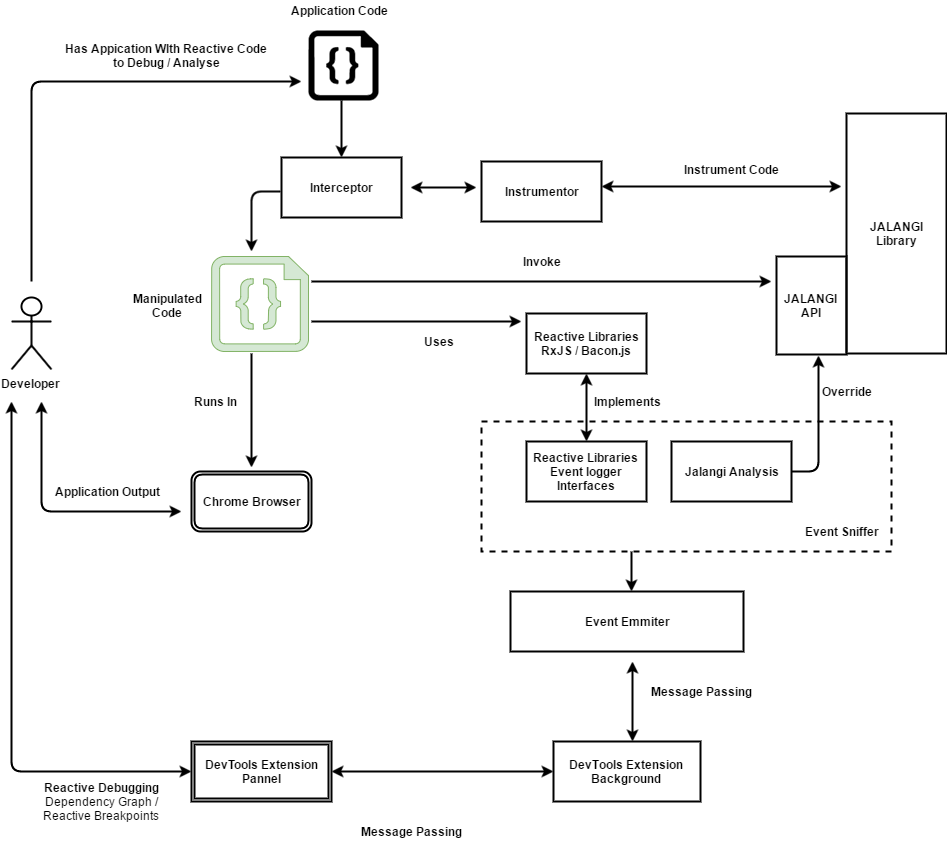

The diagram above was exported from draw.io. Its source (the exported page's mxGraphModel, read from the mxfile embedded in the PNG):
<mxGraphModel dx="1426" dy="720" grid="1" gridSize="10" guides="1" tooltips="1" connect="1" arrows="1" fold="1" page="1" pageScale="1" pageWidth="850" pageHeight="1400" background="#ffffff" math="0" shadow="0">
  <root>
    <mxCell id="0" />
    <mxCell id="1" parent="0" />
    <mxCell id="2" value="&lt;b&gt;Interceptor&lt;/b&gt;" style="whiteSpace=wrap;html=1;strokeColor=#000000;strokeWidth=2;fillColor=none;" vertex="1" parent="1">
      <mxGeometry x="306" y="319" width="120" height="60" as="geometry" />
    </mxCell>
    <mxCell id="3" value="" style="shadow=0;dashed=0;html=1;strokeColor=#82b366;shape=mxgraph.azure.code_file;fillColor=#d5e8d4;" vertex="1" parent="1">
      <mxGeometry x="236" y="418" width="97" height="95" as="geometry" />
    </mxCell>
    <mxCell id="4" value="" style="endArrow=classic;html=1;strokeWidth=2;entryX=0.5;entryY=0;" edge="1" target="2" parent="1">
      <mxGeometry width="50" height="50" relative="1" as="geometry">
        <mxPoint x="366" y="262" as="sourcePoint" />
        <mxPoint x="366" y="307" as="targetPoint" />
      </mxGeometry>
    </mxCell>
    <mxCell id="5" value="&lt;b&gt;Application Code&lt;/b&gt;" style="text;html=1;strokeColor=none;fillColor=none;align=center;verticalAlign=middle;whiteSpace=wrap;" vertex="1" parent="1">
      <mxGeometry x="306" y="162" width="115" height="20" as="geometry" />
    </mxCell>
    <mxCell id="6" value="" style="shadow=0;dashed=0;html=1;strokeColor=none;shape=mxgraph.azure.code_file;fillColor=#000000;" vertex="1" parent="1">
      <mxGeometry x="333" y="192" width="70" height="70" as="geometry" />
    </mxCell>
    <mxCell id="7" value="" style="endArrow=classic;html=1;strokeWidth=2;" edge="1" parent="1">
      <mxGeometry width="50" height="50" relative="1" as="geometry">
        <mxPoint x="305" y="353" as="sourcePoint" />
        <mxPoint x="276" y="413" as="targetPoint" />
        <Array as="points">
          <mxPoint x="276" y="353" />
        </Array>
      </mxGeometry>
    </mxCell>
    <mxCell id="8" value="&lt;b&gt;Manipulated Code&lt;/b&gt;" style="text;html=1;strokeColor=none;fillColor=none;align=center;verticalAlign=middle;whiteSpace=wrap;" vertex="1" parent="1">
      <mxGeometry x="168" y="449" width="48" height="36" as="geometry" />
    </mxCell>
    <mxCell id="9" value="&lt;br&gt;&lt;div&gt;&lt;b&gt;Jalangi Analysis&lt;/b&gt;&lt;/div&gt;&lt;div&gt;&lt;br&gt;&lt;/div&gt;" style="whiteSpace=wrap;html=1;strokeColor=#000000;strokeWidth=2;fillColor=none;gradientColor=none;" vertex="1" parent="1">
      <mxGeometry x="696" y="603" width="120" height="60" as="geometry" />
    </mxCell>
    <mxCell id="10" value="&lt;b&gt;Event Emmiter&lt;/b&gt;" style="whiteSpace=wrap;html=1;strokeColor=#000000;strokeWidth=2;fillColor=none;gradientColor=none;" vertex="1" parent="1">
      <mxGeometry x="535" y="753" width="233" height="60" as="geometry" />
    </mxCell>
    <mxCell id="11" value="" style="whiteSpace=wrap;html=1;strokeColor=#000000;strokeWidth=2;fillColor=none;gradientColor=none;dashed=1;" vertex="1" parent="1">
      <mxGeometry x="506" y="583" width="410" height="130" as="geometry" />
    </mxCell>
    <mxCell id="12" value="&lt;b&gt;Reactive Libraries&lt;/b&gt;&lt;div&gt;&lt;b&gt;RxJS / Bacon.js&lt;/b&gt;&lt;/div&gt;" style="whiteSpace=wrap;html=1;strokeColor=#000000;strokeWidth=2;fillColor=none;gradientColor=none;" vertex="1" parent="1">
      <mxGeometry x="551" y="475" width="120" height="60" as="geometry" />
    </mxCell>
    <mxCell id="13" value="" style="endArrow=classic;html=1;strokeWidth=2;exitX=1;exitY=0.5;" edge="1" source="9" parent="1">
      <mxGeometry width="50" height="50" relative="1" as="geometry">
        <mxPoint x="866" y="613" as="sourcePoint" />
        <mxPoint x="843" y="517" as="targetPoint" />
        <Array as="points">
          <mxPoint x="843" y="633" />
        </Array>
      </mxGeometry>
    </mxCell>
    <mxCell id="14" value="&lt;b&gt;DevTools Extension Background&lt;/b&gt;" style="whiteSpace=wrap;html=1;strokeColor=#000000;strokeWidth=2;fillColor=none;gradientColor=none;" vertex="1" parent="1">
      <mxGeometry x="578" y="903" width="147" height="60" as="geometry" />
    </mxCell>
    <mxCell id="15" value="&lt;b&gt;Developer&lt;/b&gt;" style="shape=umlActor;verticalLabelPosition=bottom;labelBackgroundColor=#ffffff;verticalAlign=top;html=1;strokeColor=#000000;strokeWidth=2;fillColor=none;gradientColor=none;" vertex="1" parent="1">
      <mxGeometry x="36" y="459" width="40" height="72" as="geometry" />
    </mxCell>
    <mxCell id="16" value="" style="endArrow=classic;html=1;strokeWidth=2;" edge="1" parent="1">
      <mxGeometry width="50" height="50" relative="1" as="geometry">
        <mxPoint x="56" y="443" as="sourcePoint" />
        <mxPoint x="326" y="243" as="targetPoint" />
        <Array as="points">
          <mxPoint x="56" y="243" />
        </Array>
      </mxGeometry>
    </mxCell>
    <mxCell id="17" value="&lt;b&gt;Has Appication WIth Reactive Code to Debug / Analyse&lt;/b&gt;" style="text;html=1;strokeColor=none;fillColor=none;align=center;verticalAlign=middle;whiteSpace=wrap;" vertex="1" parent="1">
      <mxGeometry x="86" y="207" width="210" height="20" as="geometry" />
    </mxCell>
    <mxCell id="18" value="&lt;b&gt;Override&lt;/b&gt;" style="text;html=1;strokeColor=none;fillColor=none;align=center;verticalAlign=middle;whiteSpace=wrap;" vertex="1" parent="1">
      <mxGeometry x="851" y="543" width="40" height="20" as="geometry" />
    </mxCell>
    <mxCell id="19" value="&lt;b&gt;Invoke&lt;/b&gt;" style="text;html=1;strokeColor=none;fillColor=none;align=center;verticalAlign=middle;whiteSpace=wrap;" vertex="1" parent="1">
      <mxGeometry x="546" y="413" width="40" height="20" as="geometry" />
    </mxCell>
    <mxCell id="20" value="" style="endArrow=classic;html=1;strokeWidth=2;" edge="1" parent="1">
      <mxGeometry width="50" height="50" relative="1" as="geometry">
        <mxPoint x="336" y="443" as="sourcePoint" />
        <mxPoint x="796" y="443" as="targetPoint" />
      </mxGeometry>
    </mxCell>
    <mxCell id="21" value="&lt;b&gt;Reactive Libraries Event logger Interfaces&lt;/b&gt;" style="whiteSpace=wrap;html=1;strokeColor=#000000;strokeWidth=2;fillColor=none;gradientColor=none;" vertex="1" parent="1">
      <mxGeometry x="551" y="603" width="120" height="60" as="geometry" />
    </mxCell>
    <mxCell id="22" value="" style="endArrow=classic;startArrow=classic;html=1;strokeWidth=2;entryX=0.5;entryY=1;exitX=0.5;exitY=0;" edge="1" source="21" target="12" parent="1">
      <mxGeometry width="50" height="50" relative="1" as="geometry">
        <mxPoint x="666" y="563" as="sourcePoint" />
        <mxPoint x="716" y="513" as="targetPoint" />
      </mxGeometry>
    </mxCell>
    <mxCell id="23" value="&lt;b&gt;Implements&lt;/b&gt;" style="text;html=1;strokeColor=none;fillColor=none;align=center;verticalAlign=middle;whiteSpace=wrap;" vertex="1" parent="1">
      <mxGeometry x="631" y="553" width="40" height="20" as="geometry" />
    </mxCell>
    <mxCell id="24" value="" style="endArrow=classic;html=1;strokeWidth=2;" edge="1" parent="1">
      <mxGeometry width="50" height="50" relative="1" as="geometry">
        <mxPoint x="656" y="713" as="sourcePoint" />
        <mxPoint x="656" y="753" as="targetPoint" />
      </mxGeometry>
    </mxCell>
    <mxCell id="25" value="" style="endArrow=classic;startArrow=classic;html=1;strokeWidth=2;entryX=0;entryY=0.5;" edge="1" target="26" parent="1">
      <mxGeometry width="50" height="50" relative="1" as="geometry">
        <mxPoint x="36" y="563" as="sourcePoint" />
        <mxPoint x="266" y="843" as="targetPoint" />
        <Array as="points">
          <mxPoint x="36" y="933" />
        </Array>
      </mxGeometry>
    </mxCell>
    <mxCell id="26" value="&lt;b&gt;DevTools Extension&lt;/b&gt;&lt;div&gt;&lt;b&gt;Pannel&lt;/b&gt;&lt;/div&gt;" style="shape=ext;double=1;whiteSpace=wrap;html=1;strokeColor=#000000;strokeWidth=2;fillColor=none;gradientColor=none;" vertex="1" parent="1">
      <mxGeometry x="216" y="903" width="140" height="60" as="geometry" />
    </mxCell>
    <mxCell id="27" value="&lt;b&gt;Reactive Debugging&lt;/b&gt;&lt;div&gt;Dependency Graph / Reactive Breakpoints&lt;/div&gt;" style="text;html=1;strokeColor=none;fillColor=none;align=center;verticalAlign=middle;whiteSpace=wrap;" vertex="1" parent="1">
      <mxGeometry x="46" y="943" width="160" height="40" as="geometry" />
    </mxCell>
    <mxCell id="28" value="" style="endArrow=classic;startArrow=classic;html=1;strokeWidth=2;exitX=1;exitY=0.5;entryX=0;entryY=0.5;" edge="1" source="26" target="14" parent="1">
      <mxGeometry width="50" height="50" relative="1" as="geometry">
        <mxPoint x="426" y="963" as="sourcePoint" />
        <mxPoint x="476" y="913" as="targetPoint" />
      </mxGeometry>
    </mxCell>
    <mxCell id="29" value="&lt;b&gt;Message Passing&lt;/b&gt;" style="text;html=1;strokeColor=none;fillColor=none;align=center;verticalAlign=middle;whiteSpace=wrap;" vertex="1" parent="1">
      <mxGeometry x="380" y="983" width="110" height="20" as="geometry" />
    </mxCell>
    <mxCell id="30" value="" style="endArrow=classic;startArrow=classic;html=1;strokeWidth=2;" edge="1" parent="1">
      <mxGeometry width="50" height="50" relative="1" as="geometry">
        <mxPoint x="657" y="903" as="sourcePoint" />
        <mxPoint x="657" y="823" as="targetPoint" />
      </mxGeometry>
    </mxCell>
    <mxCell id="31" value="&lt;b&gt;Message Passing&lt;/b&gt;" style="text;html=1;strokeColor=none;fillColor=none;align=center;verticalAlign=middle;whiteSpace=wrap;" vertex="1" parent="1">
      <mxGeometry x="670" y="843" width="110" height="20" as="geometry" />
    </mxCell>
    <mxCell id="32" value="&lt;div&gt;&lt;b&gt;Instrumentor&lt;/b&gt;&lt;/div&gt;" style="whiteSpace=wrap;html=1;strokeColor=#000000;strokeWidth=2;fillColor=none;gradientColor=none;" vertex="1" parent="1">
      <mxGeometry x="506" y="323" width="120" height="60" as="geometry" />
    </mxCell>
    <mxCell id="33" value="" style="endArrow=classic;startArrow=classic;html=1;strokeWidth=2;entryX=0;entryY=0.5;exitX=1;exitY=0.5;" edge="1" parent="1">
      <mxGeometry width="50" height="50" relative="1" as="geometry">
        <mxPoint x="435" y="349" as="sourcePoint" />
        <mxPoint x="501" y="349" as="targetPoint" />
      </mxGeometry>
    </mxCell>
    <mxCell id="34" value="&lt;b&gt;JALANGI&lt;/b&gt;&lt;div&gt;&lt;b&gt;Library&lt;/b&gt;&lt;/div&gt;" style="whiteSpace=wrap;html=1;strokeColor=#000000;strokeWidth=2;fillColor=none;gradientColor=none;" vertex="1" parent="1">
      <mxGeometry x="871" y="275" width="100" height="240" as="geometry" />
    </mxCell>
    <mxCell id="35" value="&lt;b&gt;JALANGI API&lt;/b&gt;" style="whiteSpace=wrap;html=1;strokeColor=#000000;strokeWidth=2;fillColor=none;gradientColor=none;" vertex="1" parent="1">
      <mxGeometry x="801" y="418" width="70" height="98" as="geometry" />
    </mxCell>
    <mxCell id="36" value="" style="endArrow=classic;startArrow=classic;html=1;strokeWidth=2;" edge="1" parent="1">
      <mxGeometry width="50" height="50" relative="1" as="geometry">
        <mxPoint x="626" y="348" as="sourcePoint" />
        <mxPoint x="866" y="348" as="targetPoint" />
      </mxGeometry>
    </mxCell>
    <mxCell id="37" value="" style="endArrow=classic;html=1;strokeWidth=2;" edge="1" parent="1">
      <mxGeometry width="50" height="50" relative="1" as="geometry">
        <mxPoint x="336" y="483" as="sourcePoint" />
        <mxPoint x="546" y="483" as="targetPoint" />
      </mxGeometry>
    </mxCell>
    <mxCell id="38" value="&lt;b&gt;Uses&lt;/b&gt;" style="text;html=1;strokeColor=none;fillColor=none;align=center;verticalAlign=middle;whiteSpace=wrap;" vertex="1" parent="1">
      <mxGeometry x="443" y="493" width="40" height="20" as="geometry" />
    </mxCell>
    <mxCell id="39" value="&lt;b&gt;Chrome Browser&lt;/b&gt;" style="shape=ext;double=1;rounded=1;whiteSpace=wrap;html=1;strokeColor=#000000;strokeWidth=2;fillColor=none;gradientColor=none;" vertex="1" parent="1">
      <mxGeometry x="216" y="633" width="120" height="60" as="geometry" />
    </mxCell>
    <mxCell id="40" value="" style="endArrow=classic;html=1;strokeWidth=2;" edge="1" parent="1">
      <mxGeometry width="50" height="50" relative="1" as="geometry">
        <mxPoint x="276" y="515" as="sourcePoint" />
        <mxPoint x="276" y="629" as="targetPoint" />
      </mxGeometry>
    </mxCell>
    <mxCell id="41" value="&lt;b&gt;Runs In&amp;nbsp;&lt;/b&gt;" style="text;html=1;strokeColor=none;fillColor=none;align=center;verticalAlign=middle;whiteSpace=wrap;" vertex="1" parent="1">
      <mxGeometry x="216" y="553" width="50" height="20" as="geometry" />
    </mxCell>
    <mxCell id="42" value="" style="endArrow=classic;startArrow=classic;html=1;strokeWidth=2;" edge="1" parent="1">
      <mxGeometry width="50" height="50" relative="1" as="geometry">
        <mxPoint x="66" y="563" as="sourcePoint" />
        <mxPoint x="206" y="673" as="targetPoint" />
        <Array as="points">
          <mxPoint x="66" y="673" />
        </Array>
      </mxGeometry>
    </mxCell>
    <mxCell id="43" value="&lt;b&gt;Application Output&lt;/b&gt;" style="text;html=1;strokeColor=none;fillColor=none;align=center;verticalAlign=middle;whiteSpace=wrap;" vertex="1" parent="1">
      <mxGeometry x="76" y="643" width="110" height="20" as="geometry" />
    </mxCell>
    <mxCell id="44" value="&lt;b&gt;Event Sniffer&lt;/b&gt;" style="text;html=1;strokeColor=none;fillColor=none;align=center;verticalAlign=middle;whiteSpace=wrap;" vertex="1" parent="1">
      <mxGeometry x="826" y="683" width="80" height="20" as="geometry" />
    </mxCell>
    <mxCell id="45" value="&lt;b&gt;Instrument Code&lt;/b&gt;" style="text;html=1;strokeColor=none;fillColor=none;align=center;verticalAlign=middle;whiteSpace=wrap;" vertex="1" parent="1">
      <mxGeometry x="705" y="323" width="101" height="16" as="geometry" />
    </mxCell>
  </root>
</mxGraphModel>